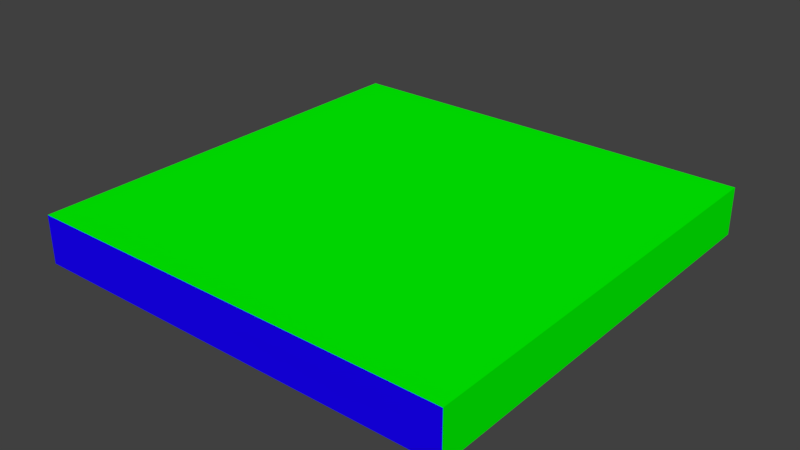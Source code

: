 # Source: board.blend  (saved by Blender 2.78.0; exported with 4.5.12 LTS)
import bpy
from mathutils import Matrix  # noqa: F401  (used for matrix-valued properties, if any)

bpy.ops.wm.read_factory_settings(use_empty=True)
scene = bpy.context.scene
scene.name = 'Scene'

# ---- collections
col_collection_1 = bpy.data.collections.new('Collection 1'); scene.collection.children.link(col_collection_1)

# ---- materials (node trees are filled in below, after node groups)
mat_material_001 = bpy.data.materials.new('Material.001')
mat_material_001.alpha_threshold = 0.0
mat_material_001.use_transparent_shadow = False
mat_material_001.diffuse_color = (0.0, 1.0, 0.0005844, 1.0)
mat_material_001.roughness = 0.5
mat_material_002 = bpy.data.materials.new('Material.002')
mat_material_002.alpha_threshold = 0.0
mat_material_002.use_transparent_shadow = False
mat_material_002.diffuse_color = (0.009448, 0.0, 1.0, 1.0)
mat_material_002.roughness = 0.5
mat_material_003 = bpy.data.materials.new('Material.003')
mat_material_003.alpha_threshold = 0.0
mat_material_003.use_transparent_shadow = False
mat_material_003.diffuse_color = (1.0, 0.0, 0.0058, 1.0)
mat_material_003.roughness = 0.5

# ---- material node trees

# ---- world
world_world = bpy.data.worlds.new('World'); scene.world = world_world
world_world.color = (0.05088, 0.05088, 0.05088)
world_world.use_sun_shadow = False
world_world.sun_shadow_jitter_overblur = 0.0
world_world.cycles.sampling_method = 'MANUAL'

# ---- meshes
me_cube_001 = bpy.data.meshes.new('Cube.001')
me_cube_001.from_pydata([(-1.0, -1.0, -1.0), (-1.0, -1.0, 1.0), (-1.0, 1.0, -1.0), (-1.0, 1.0, 1.0), (1.0, -1.0, -1.0), (1.0, -1.0, 1.0), (1.0, 1.0, -1.0), (1.0, 1.0, 1.0)], [], [(0, 1, 3, 2), (2, 3, 7, 6), (6, 7, 5, 4), (4, 5, 1, 0), (2, 6, 4, 0), (7, 3, 1, 5)])
me_cube_001.polygons.foreach_set('material_index', [0, 0, 0, 0, 2, 1])
me_cube_001.materials.append(mat_material_001)
me_cube_001.materials.append(mat_material_002)
me_cube_001.materials.append(mat_material_003)
me_cube_001.use_remesh_preserve_volume = False
me_cube_001.use_remesh_preserve_attributes = False
me_cube_001.use_mirror_vertex_groups = False
me_cube_001.update()

# ---- objects
ob_cube = bpy.data.objects.new('Cube', me_cube_001)

# ---- transforms, parenting, visibility, modifiers, constraints
ob_cube.location = (0.0, 0.0, 0.0)
ob_cube.rotation_euler = (1.571, 0.0, 0.0)
ob_cube.scale = (0.9, 0.1, 0.9)
ob_cube.lineart.crease_threshold = 0.0

# ---- collection membership
col_collection_1.objects.link(ob_cube)

# ---- scene / render settings (as saved in the file)
scene.frame_start = 1; scene.frame_end = 250; scene.frame_set(1)
scene.render.engine = 'BLENDER_EEVEE_NEXT'
scene.render.resolution_percentage = 50
scene.render.dither_intensity = 0.0
scene.cycles.use_denoising = False
scene.cycles.samples = 128
scene.cycles.sampling_pattern = 'TABULATED_SOBOL'
scene.cycles.light_sampling_threshold = 0.0
scene.cycles.use_adaptive_sampling = False
scene.cycles.use_light_tree = False
scene.cycles.blur_glossy = 0.0
scene.cycles.sample_clamp_indirect = 0.0
scene.view_settings.view_transform = 'Standard'
bpy.context.view_layer.update()

# ---- added for rendering (the .blend has no active camera and no usable light): camera, sun
cam_auto = bpy.data.cameras.new('AutoCamera')
cam_auto.lens = 50.0
cam_auto.sensor_width = 36.0
cam_auto.clip_end = 1000.0
ob_auto_camera = bpy.data.objects.new('AutoCamera', cam_auto)
scene.collection.objects.link(ob_auto_camera)
ob_auto_camera.location = (2.3625, -2.83499, 1.89)
ob_auto_camera.rotation_euler = (1.09748, -7.21219e-08, 0.694738)
scene.camera = ob_auto_camera
light_auto_sun = bpy.data.lights.new('AutoSun', 'SUN')
light_auto_sun.energy = 3.0
light_auto_sun.angle = 0.0523599
ob_auto_sun = bpy.data.objects.new('AutoSun', light_auto_sun)
scene.collection.objects.link(ob_auto_sun)
ob_auto_sun.rotation_euler = (0.872665, 0.174533, 0.523599)
bpy.context.view_layer.update()
